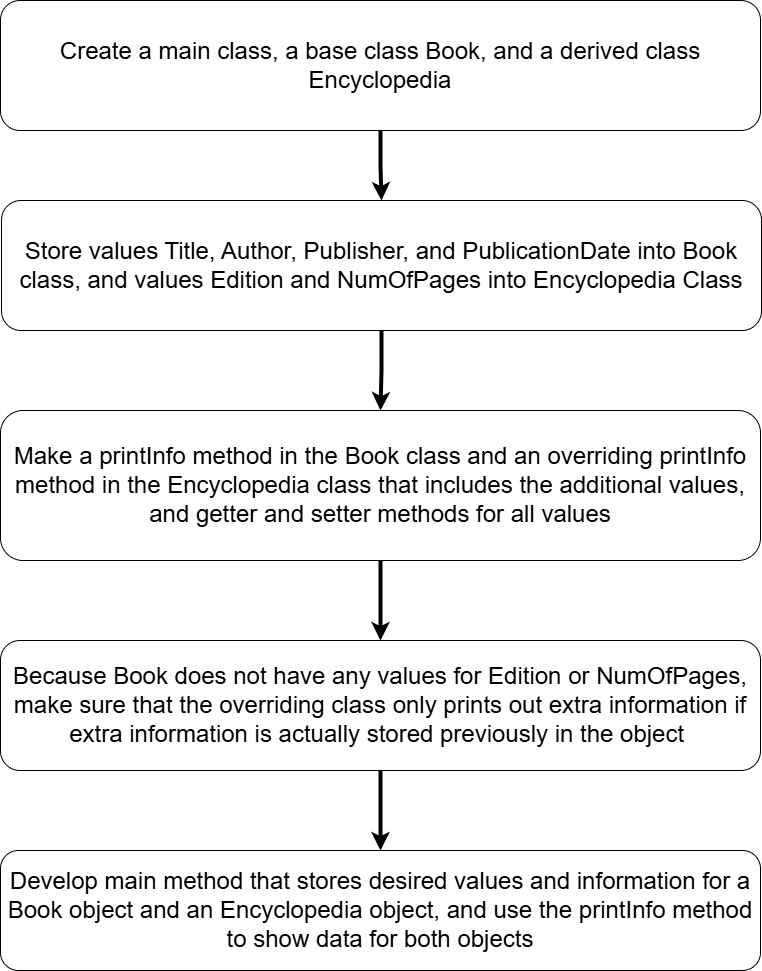

The diagram above was exported from draw.io. Its source (the exported page's mxGraphModel, read from the mxfile embedded in the PNG):
<mxGraphModel dx="2100" dy="1114" grid="1" gridSize="10" guides="1" tooltips="1" connect="1" arrows="1" fold="1" page="1" pageScale="1" pageWidth="850" pageHeight="1100" math="0" shadow="0">
  <root>
    <mxCell id="0" />
    <mxCell id="1" parent="0" />
    <mxCell id="iVFAMsIIwwhLw_uJ-99V-7" style="edgeStyle=orthogonalEdgeStyle;rounded=0;orthogonalLoop=1;jettySize=auto;html=1;entryX=0.5;entryY=0;entryDx=0;entryDy=0;strokeWidth=4;" edge="1" parent="1" source="iVFAMsIIwwhLw_uJ-99V-1" target="iVFAMsIIwwhLw_uJ-99V-2">
      <mxGeometry relative="1" as="geometry" />
    </mxCell>
    <mxCell id="iVFAMsIIwwhLw_uJ-99V-1" value="&lt;font style=&quot;font-size: 24px;&quot;&gt;Create a main class, a base class Book, and a derived class Encyclopedia&lt;/font&gt;" style="rounded=1;whiteSpace=wrap;html=1;" vertex="1" parent="1">
      <mxGeometry x="45" y="80" width="760" height="130" as="geometry" />
    </mxCell>
    <mxCell id="iVFAMsIIwwhLw_uJ-99V-8" style="edgeStyle=orthogonalEdgeStyle;rounded=0;orthogonalLoop=1;jettySize=auto;html=1;entryX=0.5;entryY=0;entryDx=0;entryDy=0;strokeWidth=4;" edge="1" parent="1" source="iVFAMsIIwwhLw_uJ-99V-2" target="iVFAMsIIwwhLw_uJ-99V-3">
      <mxGeometry relative="1" as="geometry" />
    </mxCell>
    <mxCell id="iVFAMsIIwwhLw_uJ-99V-2" value="&lt;font style=&quot;font-size: 24px;&quot;&gt;Store values Title, Author, Publisher, and PublicationDate into Book class, and values Edition and NumOfPages into Encyclopedia Class&lt;/font&gt;" style="rounded=1;whiteSpace=wrap;html=1;" vertex="1" parent="1">
      <mxGeometry x="46" y="280" width="760" height="130" as="geometry" />
    </mxCell>
    <mxCell id="iVFAMsIIwwhLw_uJ-99V-9" style="edgeStyle=orthogonalEdgeStyle;rounded=0;orthogonalLoop=1;jettySize=auto;html=1;entryX=0.5;entryY=0;entryDx=0;entryDy=0;strokeWidth=4;" edge="1" parent="1" source="iVFAMsIIwwhLw_uJ-99V-3" target="iVFAMsIIwwhLw_uJ-99V-5">
      <mxGeometry relative="1" as="geometry" />
    </mxCell>
    <mxCell id="iVFAMsIIwwhLw_uJ-99V-3" value="&lt;font style=&quot;font-size: 24px;&quot;&gt;Make a printInfo method in the Book class and an overriding printInfo method in the Encyclopedia class that includes the additional values, and getter and setter methods for all values&lt;/font&gt;" style="rounded=1;whiteSpace=wrap;html=1;" vertex="1" parent="1">
      <mxGeometry x="45" y="490" width="760" height="150" as="geometry" />
    </mxCell>
    <mxCell id="iVFAMsIIwwhLw_uJ-99V-4" value="&lt;font style=&quot;font-size: 24px;&quot;&gt;Develop main method that stores desired values and information for a Book object and an Encyclopedia object, and use the printInfo method to show data for both objects&lt;/font&gt;" style="rounded=1;whiteSpace=wrap;html=1;" vertex="1" parent="1">
      <mxGeometry x="45" y="930" width="760" height="120" as="geometry" />
    </mxCell>
    <mxCell id="iVFAMsIIwwhLw_uJ-99V-10" style="edgeStyle=orthogonalEdgeStyle;rounded=0;orthogonalLoop=1;jettySize=auto;html=1;entryX=0.5;entryY=0;entryDx=0;entryDy=0;strokeWidth=4;" edge="1" parent="1" source="iVFAMsIIwwhLw_uJ-99V-5" target="iVFAMsIIwwhLw_uJ-99V-4">
      <mxGeometry relative="1" as="geometry" />
    </mxCell>
    <mxCell id="iVFAMsIIwwhLw_uJ-99V-5" value="&lt;font style=&quot;font-size: 24px;&quot;&gt;Because Book does not have any values for Edition or NumOfPages, make sure that the overriding class only prints out extra information if extra information is actually stored previously in the object&amp;nbsp;&lt;/font&gt;" style="rounded=1;whiteSpace=wrap;html=1;" vertex="1" parent="1">
      <mxGeometry x="45" y="720" width="760" height="130" as="geometry" />
    </mxCell>
  </root>
</mxGraphModel>